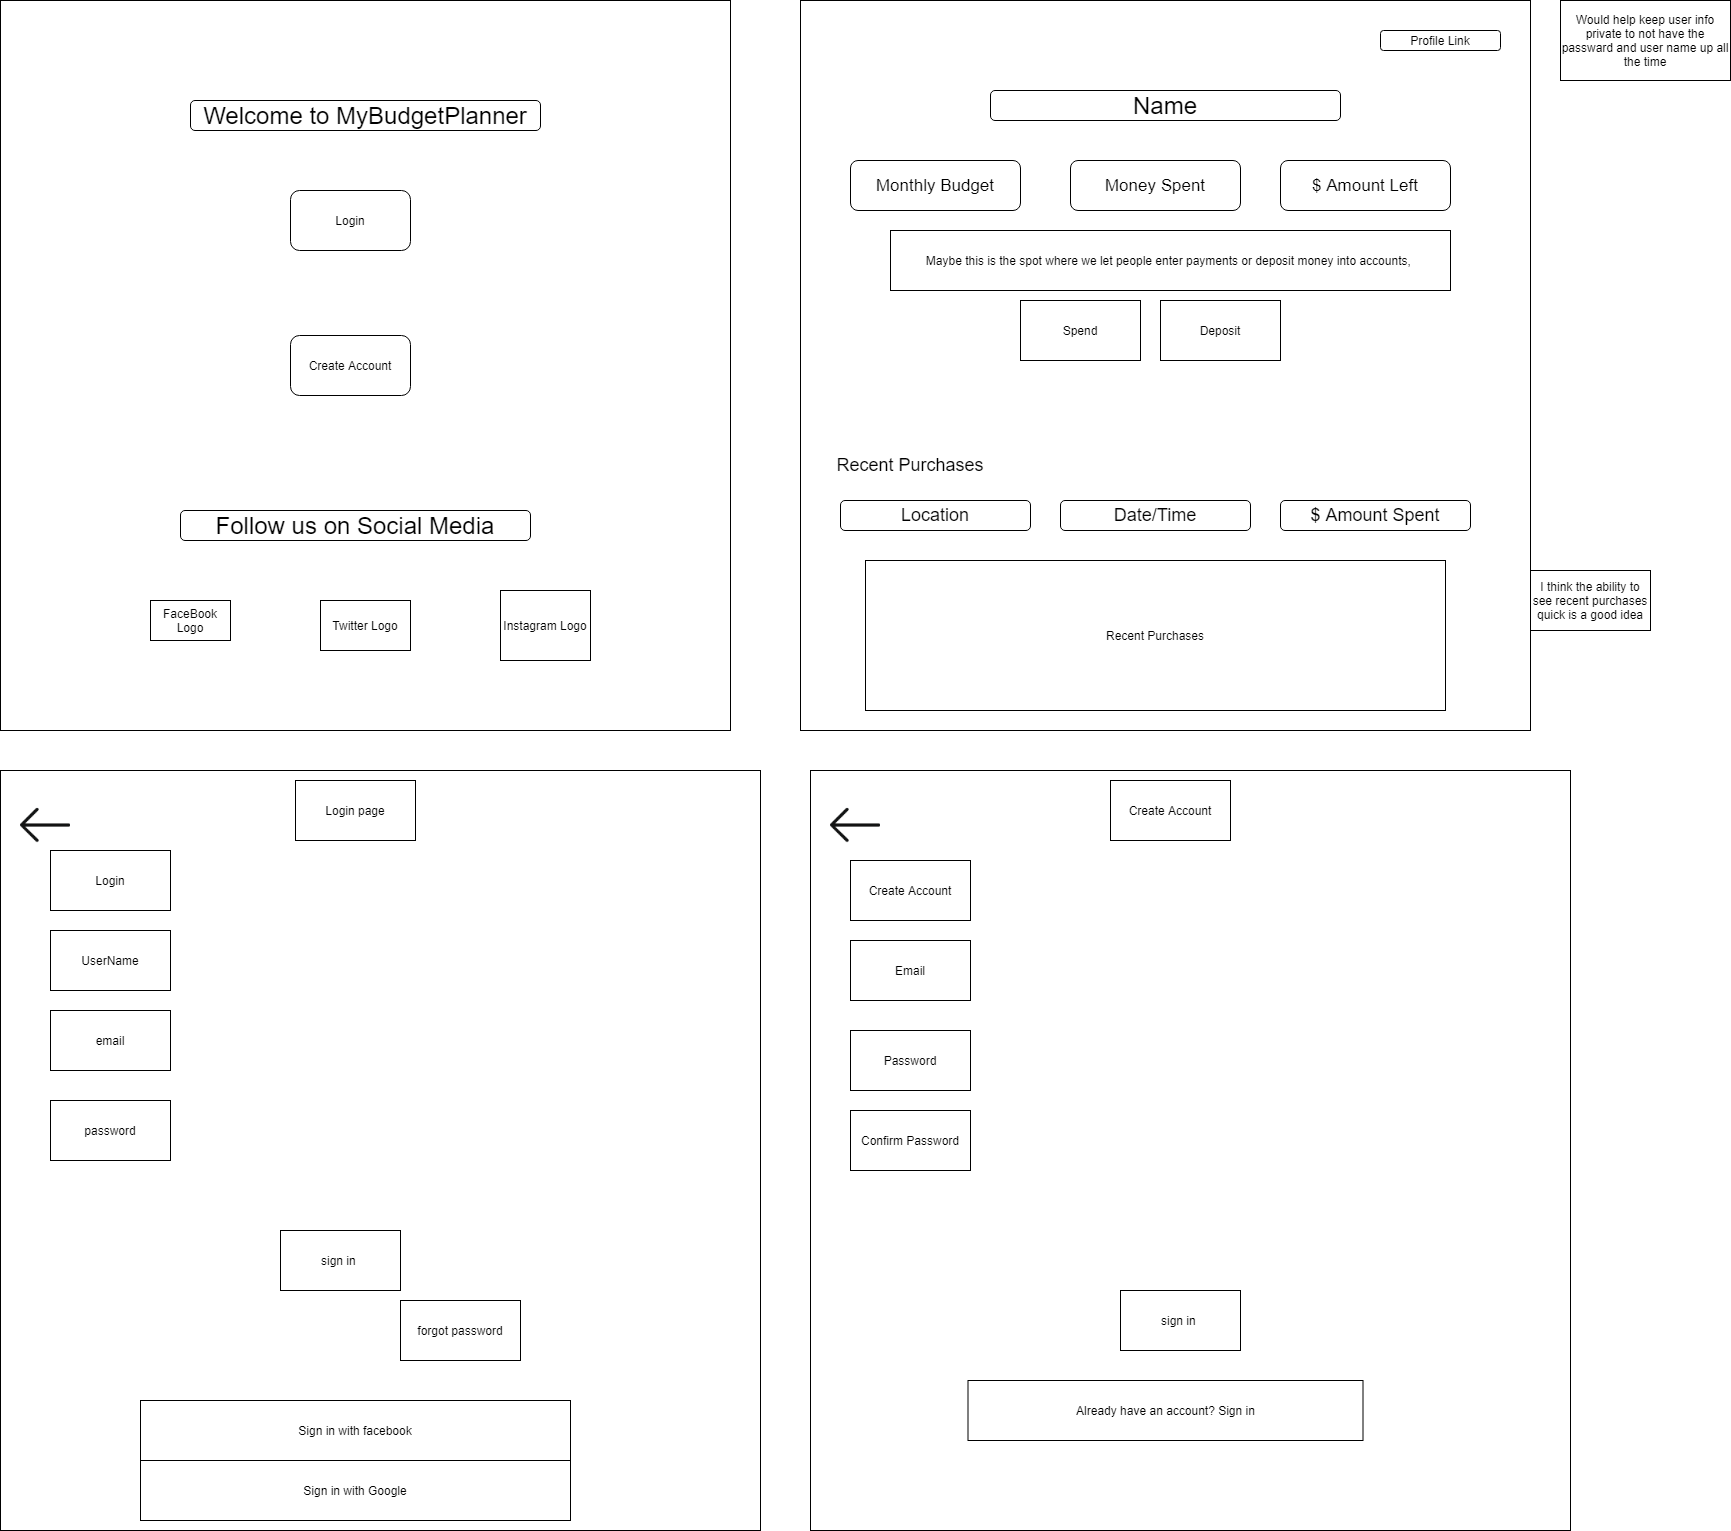

The diagram above was exported from draw.io. Its source (the exported page's mxGraphModel, read from the mxfile embedded in the PNG):
<mxGraphModel dx="1888" dy="491" grid="1" gridSize="10" guides="1" tooltips="1" connect="1" arrows="1" fold="1" page="1" pageScale="1" pageWidth="850" pageHeight="1100" math="0" shadow="0">
  <root>
    <mxCell id="0" />
    <mxCell id="1" parent="0" />
    <mxCell id="mzL_q-ZyQ9ku1_wWrfm--1" value="" style="whiteSpace=wrap;html=1;aspect=fixed;expand=1;resizeHeight=1;imageAspect=1;" parent="1" vertex="1">
      <mxGeometry x="80" y="120" width="730" height="730" as="geometry" />
    </mxCell>
    <mxCell id="mzL_q-ZyQ9ku1_wWrfm--2" value="&lt;font style=&quot;font-size: 24px&quot;&gt;Name&lt;/font&gt;" style="rounded=1;whiteSpace=wrap;html=1;" parent="1" vertex="1">
      <mxGeometry x="270" y="210" width="350" height="30" as="geometry" />
    </mxCell>
    <mxCell id="mzL_q-ZyQ9ku1_wWrfm--3" value="Profile Link" style="rounded=1;whiteSpace=wrap;html=1;" parent="1" vertex="1">
      <mxGeometry x="660" y="150" width="120" height="20" as="geometry" />
    </mxCell>
    <mxCell id="mzL_q-ZyQ9ku1_wWrfm--4" value="&lt;font style=&quot;font-size: 18px&quot;&gt;Recent Purchases&lt;/font&gt;" style="text;html=1;strokeColor=none;fillColor=none;align=center;verticalAlign=middle;whiteSpace=wrap;rounded=0;" parent="1" vertex="1">
      <mxGeometry x="100" y="550" width="180" height="70" as="geometry" />
    </mxCell>
    <mxCell id="mzL_q-ZyQ9ku1_wWrfm--5" value="&lt;font style=&quot;font-size: 18px&quot;&gt;Location&lt;/font&gt;" style="rounded=1;whiteSpace=wrap;html=1;" parent="1" vertex="1">
      <mxGeometry x="120" y="620" width="190" height="30" as="geometry" />
    </mxCell>
    <mxCell id="mzL_q-ZyQ9ku1_wWrfm--6" value="&lt;span style=&quot;font-size: 18px&quot;&gt;Date/Time&lt;/span&gt;" style="rounded=1;whiteSpace=wrap;html=1;" parent="1" vertex="1">
      <mxGeometry x="340" y="620" width="190" height="30" as="geometry" />
    </mxCell>
    <mxCell id="mzL_q-ZyQ9ku1_wWrfm--7" value="&lt;span style=&quot;font-size: 18px&quot;&gt;$ Amount Spent&lt;/span&gt;" style="rounded=1;whiteSpace=wrap;html=1;" parent="1" vertex="1">
      <mxGeometry x="560" y="620" width="190" height="30" as="geometry" />
    </mxCell>
    <mxCell id="mzL_q-ZyQ9ku1_wWrfm--8" value="Recent Purchases" style="rounded=0;whiteSpace=wrap;html=1;" parent="1" vertex="1">
      <mxGeometry x="145" y="680" width="580" height="150" as="geometry" />
    </mxCell>
    <mxCell id="mzL_q-ZyQ9ku1_wWrfm--9" value="&lt;font style=&quot;font-size: 17px&quot;&gt;Monthly Budget&lt;/font&gt;" style="rounded=1;whiteSpace=wrap;html=1;" parent="1" vertex="1">
      <mxGeometry x="130" y="280" width="170" height="50" as="geometry" />
    </mxCell>
    <mxCell id="mzL_q-ZyQ9ku1_wWrfm--10" value="&lt;span style=&quot;font-size: 17px&quot;&gt;Money Spent&lt;/span&gt;" style="rounded=1;whiteSpace=wrap;html=1;" parent="1" vertex="1">
      <mxGeometry x="350" y="280" width="170" height="50" as="geometry" />
    </mxCell>
    <mxCell id="mzL_q-ZyQ9ku1_wWrfm--11" value="&lt;span style=&quot;font-size: 17px&quot;&gt;$ Amount Left&lt;/span&gt;" style="rounded=1;whiteSpace=wrap;html=1;" parent="1" vertex="1">
      <mxGeometry x="560" y="280" width="170" height="50" as="geometry" />
    </mxCell>
    <mxCell id="mzL_q-ZyQ9ku1_wWrfm--12" value="Maybe this is the spot where we let people enter payments or deposit money into accounts,&amp;nbsp;" style="rounded=0;whiteSpace=wrap;html=1;" parent="1" vertex="1">
      <mxGeometry x="170" y="350" width="560" height="60" as="geometry" />
    </mxCell>
    <mxCell id="mzL_q-ZyQ9ku1_wWrfm--13" value="Spend" style="rounded=0;whiteSpace=wrap;html=1;" parent="1" vertex="1">
      <mxGeometry x="300" y="420" width="120" height="60" as="geometry" />
    </mxCell>
    <mxCell id="mzL_q-ZyQ9ku1_wWrfm--14" value="Deposit" style="rounded=0;whiteSpace=wrap;html=1;" parent="1" vertex="1">
      <mxGeometry x="440" y="420" width="120" height="60" as="geometry" />
    </mxCell>
    <mxCell id="mzL_q-ZyQ9ku1_wWrfm--15" value="I think the ability to see recent purchases quick is a good idea" style="rounded=0;whiteSpace=wrap;html=1;strokeColor=#000000;" parent="1" vertex="1">
      <mxGeometry x="810" y="690" width="120" height="60" as="geometry" />
    </mxCell>
    <mxCell id="mzL_q-ZyQ9ku1_wWrfm--16" value="Would help keep user info private to not have the passward and user name up all the time" style="rounded=0;whiteSpace=wrap;html=1;" parent="1" vertex="1">
      <mxGeometry x="840" y="120" width="170" height="80" as="geometry" />
    </mxCell>
    <mxCell id="mzL_q-ZyQ9ku1_wWrfm--17" value="" style="whiteSpace=wrap;html=1;aspect=fixed;expand=1;resizeHeight=1;imageAspect=1;" parent="1" vertex="1">
      <mxGeometry x="-720" y="120" width="730" height="730" as="geometry" />
    </mxCell>
    <mxCell id="mzL_q-ZyQ9ku1_wWrfm--18" value="&lt;font style=&quot;font-size: 24px&quot;&gt;Welcome to MyBudgetPlanner&lt;br&gt;&lt;/font&gt;" style="rounded=1;whiteSpace=wrap;html=1;" parent="1" vertex="1">
      <mxGeometry x="-530" y="220" width="350" height="30" as="geometry" />
    </mxCell>
    <mxCell id="mzL_q-ZyQ9ku1_wWrfm--19" value="&lt;font style=&quot;font-size: 24px&quot;&gt;Follow us on Social Media&lt;br&gt;&lt;/font&gt;" style="rounded=1;whiteSpace=wrap;html=1;" parent="1" vertex="1">
      <mxGeometry x="-540" y="630" width="350" height="30" as="geometry" />
    </mxCell>
    <mxCell id="mzL_q-ZyQ9ku1_wWrfm--20" value="FaceBook Logo" style="rounded=0;whiteSpace=wrap;html=1;" parent="1" vertex="1">
      <mxGeometry x="-570" y="720" width="80" height="40" as="geometry" />
    </mxCell>
    <mxCell id="mzL_q-ZyQ9ku1_wWrfm--21" value="Instagram Logo" style="rounded=0;whiteSpace=wrap;html=1;" parent="1" vertex="1">
      <mxGeometry x="-220" y="710" width="90" height="70" as="geometry" />
    </mxCell>
    <mxCell id="mzL_q-ZyQ9ku1_wWrfm--22" value="Twitter Logo" style="rounded=0;whiteSpace=wrap;html=1;" parent="1" vertex="1">
      <mxGeometry x="-400" y="720" width="90" height="50" as="geometry" />
    </mxCell>
    <mxCell id="mzL_q-ZyQ9ku1_wWrfm--24" value="Login" style="rounded=1;whiteSpace=wrap;html=1;" parent="1" vertex="1">
      <mxGeometry x="-430" y="310" width="120" height="60" as="geometry" />
    </mxCell>
    <mxCell id="mzL_q-ZyQ9ku1_wWrfm--25" value="Create Account" style="rounded=1;whiteSpace=wrap;html=1;" parent="1" vertex="1">
      <mxGeometry x="-430" y="455" width="120" height="60" as="geometry" />
    </mxCell>
    <mxCell id="mzL_q-ZyQ9ku1_wWrfm--26" value="" style="whiteSpace=wrap;html=1;aspect=fixed;expand=1;resizeHeight=1;imageAspect=1;" parent="1" vertex="1">
      <mxGeometry x="-720" y="890" width="760" height="760" as="geometry" />
    </mxCell>
    <mxCell id="mzL_q-ZyQ9ku1_wWrfm--27" value="Login" style="rounded=0;whiteSpace=wrap;html=1;" parent="1" vertex="1">
      <mxGeometry x="-670" y="970" width="120" height="60" as="geometry" />
    </mxCell>
    <mxCell id="mzL_q-ZyQ9ku1_wWrfm--28" value="" style="shape=image;html=1;verticalAlign=top;verticalLabelPosition=bottom;labelBackgroundColor=#ffffff;imageAspect=0;aspect=fixed;image=https://cdn2.iconfinder.com/data/icons/navigation-set-arrows-part-two/32/Arrow_Back-128.png" parent="1" vertex="1">
      <mxGeometry x="-700" y="920" width="50" height="50" as="geometry" />
    </mxCell>
    <mxCell id="mzL_q-ZyQ9ku1_wWrfm--29" value="UserName" style="rounded=0;whiteSpace=wrap;html=1;" parent="1" vertex="1">
      <mxGeometry x="-670" y="1050" width="120" height="60" as="geometry" />
    </mxCell>
    <mxCell id="mzL_q-ZyQ9ku1_wWrfm--30" value="email" style="rounded=0;whiteSpace=wrap;html=1;" parent="1" vertex="1">
      <mxGeometry x="-670" y="1130" width="120" height="60" as="geometry" />
    </mxCell>
    <mxCell id="mzL_q-ZyQ9ku1_wWrfm--31" value="password" style="rounded=0;whiteSpace=wrap;html=1;" parent="1" vertex="1">
      <mxGeometry x="-670" y="1220" width="120" height="60" as="geometry" />
    </mxCell>
    <mxCell id="mzL_q-ZyQ9ku1_wWrfm--32" value="sign in&amp;nbsp;" style="rounded=0;whiteSpace=wrap;html=1;" parent="1" vertex="1">
      <mxGeometry x="-440" y="1350" width="120" height="60" as="geometry" />
    </mxCell>
    <mxCell id="mzL_q-ZyQ9ku1_wWrfm--33" value="forgot password" style="rounded=0;whiteSpace=wrap;html=1;" parent="1" vertex="1">
      <mxGeometry x="-320" y="1420" width="120" height="60" as="geometry" />
    </mxCell>
    <mxCell id="mzL_q-ZyQ9ku1_wWrfm--34" value="Sign in with facebook" style="rounded=0;whiteSpace=wrap;html=1;" parent="1" vertex="1">
      <mxGeometry x="-580" y="1520" width="430" height="60" as="geometry" />
    </mxCell>
    <mxCell id="mzL_q-ZyQ9ku1_wWrfm--35" value="Sign in with Google" style="rounded=0;whiteSpace=wrap;html=1;" parent="1" vertex="1">
      <mxGeometry x="-580" y="1580" width="430" height="60" as="geometry" />
    </mxCell>
    <mxCell id="mzL_q-ZyQ9ku1_wWrfm--36" value="Login page" style="rounded=0;whiteSpace=wrap;html=1;" parent="1" vertex="1">
      <mxGeometry x="-425" y="900" width="120" height="60" as="geometry" />
    </mxCell>
    <mxCell id="mzL_q-ZyQ9ku1_wWrfm--37" value="" style="whiteSpace=wrap;html=1;aspect=fixed;expand=1;resizeHeight=1;imageAspect=1;" parent="1" vertex="1">
      <mxGeometry x="90" y="890" width="760" height="760" as="geometry" />
    </mxCell>
    <mxCell id="mzL_q-ZyQ9ku1_wWrfm--38" value="Create Account" style="rounded=0;whiteSpace=wrap;html=1;" parent="1" vertex="1">
      <mxGeometry x="390" y="900" width="120" height="60" as="geometry" />
    </mxCell>
    <mxCell id="mzL_q-ZyQ9ku1_wWrfm--39" value="" style="shape=image;html=1;verticalAlign=top;verticalLabelPosition=bottom;labelBackgroundColor=#ffffff;imageAspect=0;aspect=fixed;image=https://cdn2.iconfinder.com/data/icons/navigation-set-arrows-part-two/32/Arrow_Back-128.png" parent="1" vertex="1">
      <mxGeometry x="110" y="920" width="50" height="50" as="geometry" />
    </mxCell>
    <mxCell id="mzL_q-ZyQ9ku1_wWrfm--40" value="Create Account" style="rounded=0;whiteSpace=wrap;html=1;" parent="1" vertex="1">
      <mxGeometry x="130" y="980" width="120" height="60" as="geometry" />
    </mxCell>
    <mxCell id="mzL_q-ZyQ9ku1_wWrfm--41" value="Email" style="rounded=0;whiteSpace=wrap;html=1;" parent="1" vertex="1">
      <mxGeometry x="130" y="1060" width="120" height="60" as="geometry" />
    </mxCell>
    <mxCell id="mzL_q-ZyQ9ku1_wWrfm--42" value="Password" style="rounded=0;whiteSpace=wrap;html=1;" parent="1" vertex="1">
      <mxGeometry x="130" y="1150" width="120" height="60" as="geometry" />
    </mxCell>
    <mxCell id="mzL_q-ZyQ9ku1_wWrfm--43" value="Confirm Password" style="rounded=0;whiteSpace=wrap;html=1;" parent="1" vertex="1">
      <mxGeometry x="130" y="1230" width="120" height="60" as="geometry" />
    </mxCell>
    <mxCell id="mzL_q-ZyQ9ku1_wWrfm--44" value="sign in&amp;nbsp;" style="rounded=0;whiteSpace=wrap;html=1;" parent="1" vertex="1">
      <mxGeometry x="400" y="1410" width="120" height="60" as="geometry" />
    </mxCell>
    <mxCell id="mzL_q-ZyQ9ku1_wWrfm--45" value="Already have an account? Sign in" style="rounded=0;whiteSpace=wrap;html=1;" parent="1" vertex="1">
      <mxGeometry x="247.5" y="1500" width="395" height="60" as="geometry" />
    </mxCell>
  </root>
</mxGraphModel>